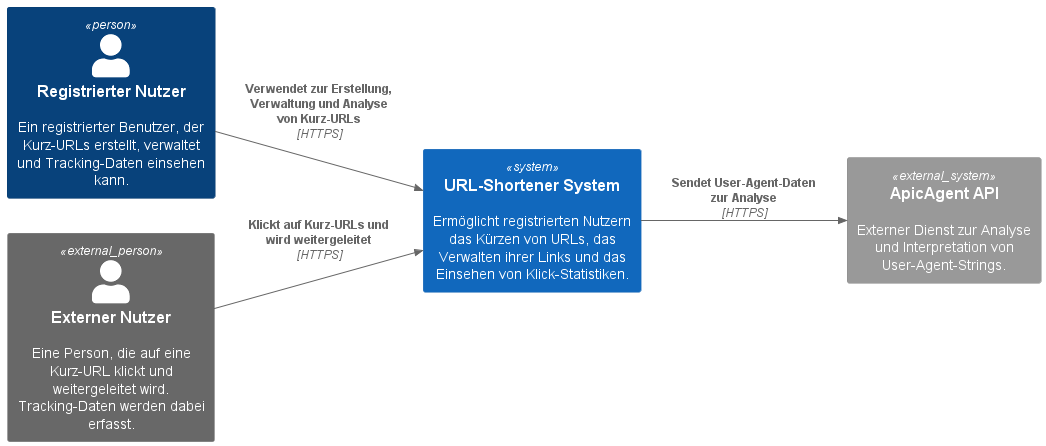

The diagram above was rendered by PlantUML. Its source (embedded in the PNG):
@startuml Kontextdiagramm

!include https://raw.githubusercontent.com/plantuml-stdlib/C4-PlantUML/master/C4_Context.puml

LAYOUT_LEFT_RIGHT()

Person(user, "Registrierter Nutzer", "Ein registrierter Benutzer, der Kurz-URLs erstellt, verwaltet und Tracking-Daten einsehen kann.")
Person_Ext(guest, "Externer Nutzer", "Eine Person, die auf eine Kurz-URL klickt und weitergeleitet wird. Tracking-Daten werden dabei erfasst.")

System(url_shortener, "URL-Shortener System", "Ermöglicht registrierten Nutzern das Kürzen von URLs, das Verwalten ihrer Links und das Einsehen von Klick-Statistiken.")

System_Ext(apicagent_api, "ApicAgent API", "Externer Dienst zur Analyse und Interpretation von User-Agent-Strings.")

Rel(user, url_shortener, "Verwendet zur Erstellung, Verwaltung und Analyse von Kurz-URLs", "HTTPS")
Rel(guest, url_shortener, "Klickt auf Kurz-URLs und wird weitergeleitet", "HTTPS")
Rel(url_shortener, apicagent_api, "Sendet User-Agent-Daten zur Analyse", "HTTPS")

@enduml